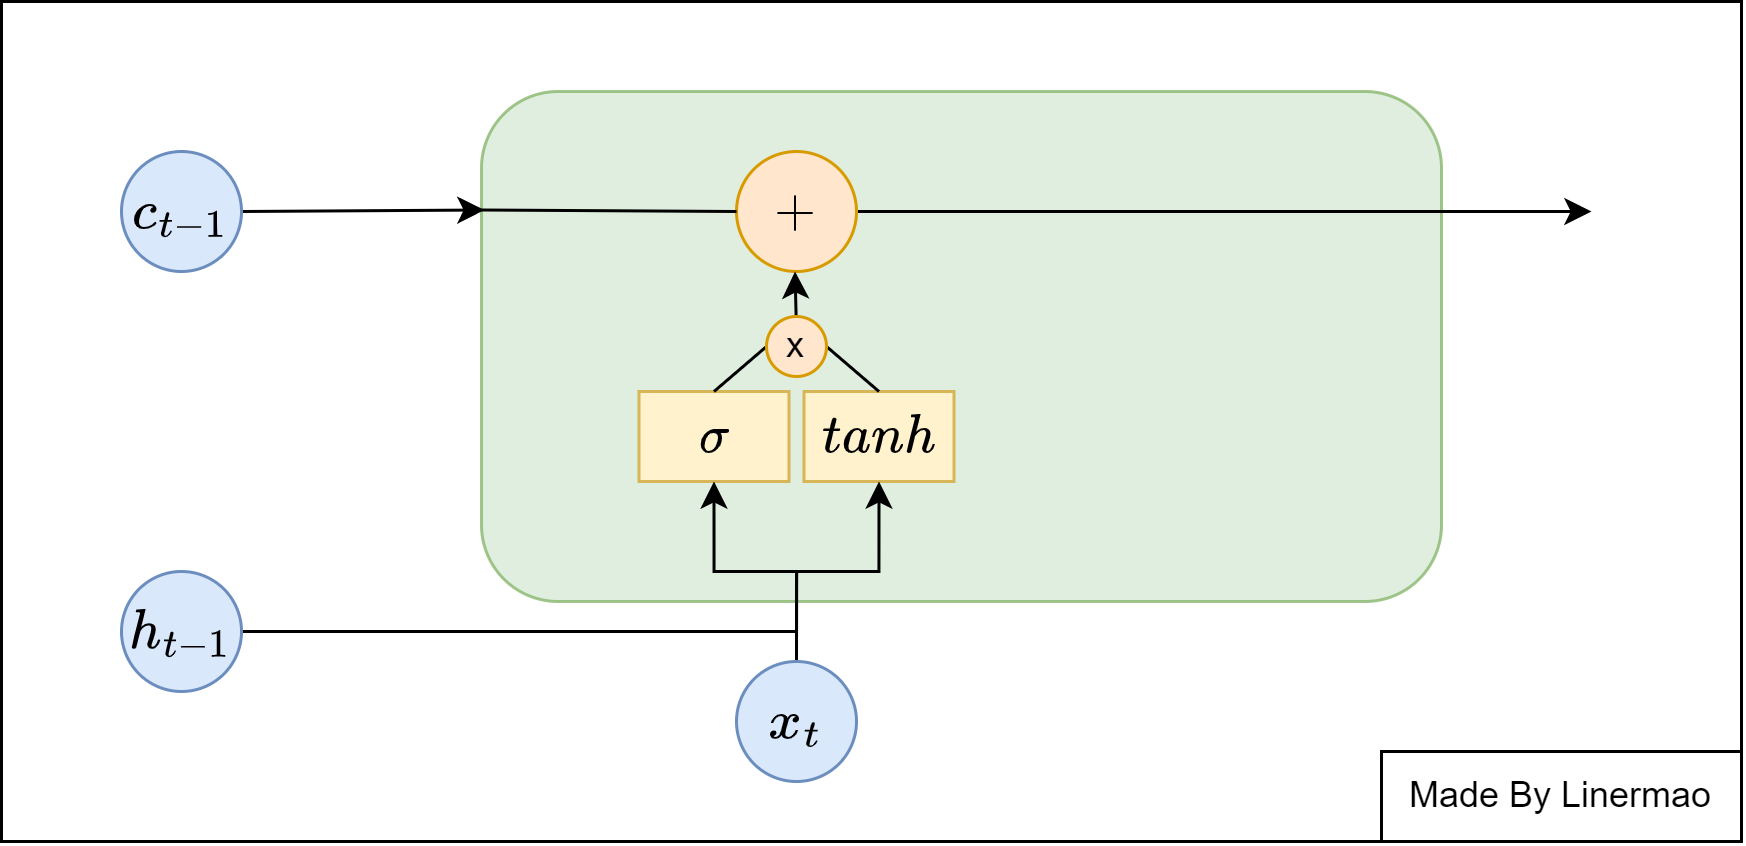

The diagram above was exported from draw.io. Its source (the exported page's mxGraphModel, read from the mxfile embedded in the PNG):
<mxGraphModel dx="1498" dy="461" grid="1" gridSize="10" guides="1" tooltips="1" connect="1" arrows="1" fold="1" page="1" pageScale="1" pageWidth="827" pageHeight="1169" math="1" shadow="0">
  <root>
    <mxCell id="0" />
    <mxCell id="1" parent="0" />
    <mxCell id="seCDlfVKpVCTLTTZ2KR6-11" value="" style="rounded=0;whiteSpace=wrap;html=1;" vertex="1" parent="1">
      <mxGeometry x="-800" y="280" width="580" height="280" as="geometry" />
    </mxCell>
    <mxCell id="seCDlfVKpVCTLTTZ2KR6-10" value="" style="endArrow=none;html=1;rounded=0;exitX=1;exitY=0.5;exitDx=0;exitDy=0;" edge="1" parent="1">
      <mxGeometry width="50" height="50" relative="1" as="geometry">
        <mxPoint x="-725" y="490" as="sourcePoint" />
        <mxPoint x="-535" y="490" as="targetPoint" />
      </mxGeometry>
    </mxCell>
    <mxCell id="KDLFBkBWbsGwdy-ua9DJ-36" value="" style="rounded=1;whiteSpace=wrap;html=1;fillColor=#d5e8d4;strokeColor=#82b366;opacity=75;" parent="1" vertex="1">
      <mxGeometry x="-640" y="310" width="320" height="170" as="geometry" />
    </mxCell>
    <mxCell id="KDLFBkBWbsGwdy-ua9DJ-37" value="" style="endArrow=classic;html=1;rounded=0;entryX=0;entryY=0.25;entryDx=0;entryDy=0;strokeWidth=1;" parent="1" edge="1">
      <mxGeometry width="50" height="50" relative="1" as="geometry">
        <mxPoint x="-720" y="350" as="sourcePoint" />
        <mxPoint x="-639" y="349.5" as="targetPoint" />
      </mxGeometry>
    </mxCell>
    <mxCell id="KDLFBkBWbsGwdy-ua9DJ-38" value="" style="endArrow=classic;html=1;rounded=0;strokeWidth=1;exitX=1;exitY=0.5;exitDx=0;exitDy=0;" parent="1" source="KDLFBkBWbsGwdy-ua9DJ-39" edge="1">
      <mxGeometry width="50" height="50" relative="1" as="geometry">
        <mxPoint x="-390" y="349.5" as="sourcePoint" />
        <mxPoint x="-270" y="350" as="targetPoint" />
      </mxGeometry>
    </mxCell>
    <mxCell id="KDLFBkBWbsGwdy-ua9DJ-39" value="&lt;font style=&quot;font-size: 16px;&quot;&gt;$$+$$&lt;/font&gt;" style="ellipse;whiteSpace=wrap;html=1;aspect=fixed;fillColor=#ffe6cc;strokeColor=#d79b00;" parent="1" vertex="1">
      <mxGeometry x="-555" y="330" width="40" height="40" as="geometry" />
    </mxCell>
    <mxCell id="KDLFBkBWbsGwdy-ua9DJ-43" value="" style="endArrow=none;html=1;rounded=0;strokeWidth=1;entryX=0;entryY=0.5;entryDx=0;entryDy=0;" parent="1" edge="1" target="KDLFBkBWbsGwdy-ua9DJ-39">
      <mxGeometry width="50" height="50" relative="1" as="geometry">
        <mxPoint x="-640" y="349.5" as="sourcePoint" />
        <mxPoint x="-580" y="349.5" as="targetPoint" />
      </mxGeometry>
    </mxCell>
    <mxCell id="KDLFBkBWbsGwdy-ua9DJ-46" value="" style="endArrow=classic;html=1;rounded=0;strokeWidth=1;" parent="1" edge="1">
      <mxGeometry width="50" height="50" relative="1" as="geometry">
        <mxPoint x="-535" y="390" as="sourcePoint" />
        <mxPoint x="-535.5" y="370" as="targetPoint" />
      </mxGeometry>
    </mxCell>
    <mxCell id="KDLFBkBWbsGwdy-ua9DJ-52" value="&lt;span style=&quot;font-size: 16px;&quot;&gt;$$c_{t-1}$$&lt;/span&gt;" style="ellipse;whiteSpace=wrap;html=1;aspect=fixed;fillColor=#dae8fc;strokeColor=#6c8ebf;" parent="1" vertex="1">
      <mxGeometry x="-760" y="330" width="40" height="40" as="geometry" />
    </mxCell>
    <mxCell id="KDLFBkBWbsGwdy-ua9DJ-55" value="Made By Linermao" style="rounded=0;whiteSpace=wrap;html=1;" parent="1" vertex="1">
      <mxGeometry x="-340" y="530" width="120" height="30" as="geometry" />
    </mxCell>
    <mxCell id="qqkr0A5_9p79HdhExAxK-5" value="&lt;b&gt;&lt;font style=&quot;font-size: 16px;&quot;&gt;$$\sigma$$&lt;/font&gt;&lt;/b&gt;" style="rounded=0;whiteSpace=wrap;html=1;fillColor=#fff2cc;strokeColor=#d6b656;" parent="1" vertex="1">
      <mxGeometry x="-587.5" y="410" width="50" height="30" as="geometry" />
    </mxCell>
    <mxCell id="qqkr0A5_9p79HdhExAxK-8" value="&lt;b&gt;&lt;font style=&quot;font-size: 16px;&quot;&gt;$$tanh$$&lt;/font&gt;&lt;/b&gt;" style="rounded=0;whiteSpace=wrap;html=1;fillColor=#fff2cc;strokeColor=#d6b656;" parent="1" vertex="1">
      <mxGeometry x="-532.5" y="410" width="50" height="30" as="geometry" />
    </mxCell>
    <mxCell id="qqkr0A5_9p79HdhExAxK-12" value="" style="endArrow=none;html=1;rounded=0;exitX=0.5;exitY=0;exitDx=0;exitDy=0;entryX=0;entryY=0.5;entryDx=0;entryDy=0;" parent="1" source="qqkr0A5_9p79HdhExAxK-5" edge="1" target="seCDlfVKpVCTLTTZ2KR6-14">
      <mxGeometry width="50" height="50" relative="1" as="geometry">
        <mxPoint x="-585" y="470" as="sourcePoint" />
        <mxPoint x="-535" y="390" as="targetPoint" />
      </mxGeometry>
    </mxCell>
    <mxCell id="qqkr0A5_9p79HdhExAxK-13" value="" style="endArrow=none;html=1;rounded=0;exitX=0.5;exitY=0;exitDx=0;exitDy=0;" parent="1" source="seCDlfVKpVCTLTTZ2KR6-14" edge="1">
      <mxGeometry width="50" height="50" relative="1" as="geometry">
        <mxPoint x="-555" y="460" as="sourcePoint" />
        <mxPoint x="-535" y="390" as="targetPoint" />
      </mxGeometry>
    </mxCell>
    <mxCell id="seCDlfVKpVCTLTTZ2KR6-3" style="edgeStyle=orthogonalEdgeStyle;rounded=0;orthogonalLoop=1;jettySize=auto;html=1;exitX=0.5;exitY=0;exitDx=0;exitDy=0;entryX=0.5;entryY=1;entryDx=0;entryDy=0;" edge="1" parent="1" source="seCDlfVKpVCTLTTZ2KR6-1" target="qqkr0A5_9p79HdhExAxK-5">
      <mxGeometry relative="1" as="geometry" />
    </mxCell>
    <mxCell id="seCDlfVKpVCTLTTZ2KR6-4" style="edgeStyle=orthogonalEdgeStyle;rounded=0;orthogonalLoop=1;jettySize=auto;html=1;exitX=0.5;exitY=0;exitDx=0;exitDy=0;entryX=0.5;entryY=1;entryDx=0;entryDy=0;" edge="1" parent="1" source="seCDlfVKpVCTLTTZ2KR6-1" target="qqkr0A5_9p79HdhExAxK-8">
      <mxGeometry relative="1" as="geometry" />
    </mxCell>
    <mxCell id="seCDlfVKpVCTLTTZ2KR6-1" value="&lt;span style=&quot;font-size: 16px;&quot;&gt;$$x_{t}$$&lt;/span&gt;" style="ellipse;whiteSpace=wrap;html=1;aspect=fixed;fillColor=#dae8fc;strokeColor=#6c8ebf;" vertex="1" parent="1">
      <mxGeometry x="-555" y="500" width="40" height="40" as="geometry" />
    </mxCell>
    <mxCell id="seCDlfVKpVCTLTTZ2KR6-7" value="&lt;span style=&quot;font-size: 16px;&quot;&gt;$$h_{t-1}$$&lt;/span&gt;" style="ellipse;whiteSpace=wrap;html=1;aspect=fixed;fillColor=#dae8fc;strokeColor=#6c8ebf;" vertex="1" parent="1">
      <mxGeometry x="-760" y="470" width="40" height="40" as="geometry" />
    </mxCell>
    <mxCell id="seCDlfVKpVCTLTTZ2KR6-16" value="" style="endArrow=none;html=1;rounded=0;exitX=0.5;exitY=0;exitDx=0;exitDy=0;entryX=1;entryY=0.5;entryDx=0;entryDy=0;" edge="1" parent="1" source="qqkr0A5_9p79HdhExAxK-8" target="seCDlfVKpVCTLTTZ2KR6-14">
      <mxGeometry width="50" height="50" relative="1" as="geometry">
        <mxPoint x="-507" y="410" as="sourcePoint" />
        <mxPoint x="-535" y="390" as="targetPoint" />
      </mxGeometry>
    </mxCell>
    <mxCell id="seCDlfVKpVCTLTTZ2KR6-14" value="x" style="ellipse;whiteSpace=wrap;html=1;aspect=fixed;fillColor=#ffe6cc;strokeColor=#d79b00;" vertex="1" parent="1">
      <mxGeometry x="-545" y="385" width="20" height="20" as="geometry" />
    </mxCell>
  </root>
</mxGraphModel>